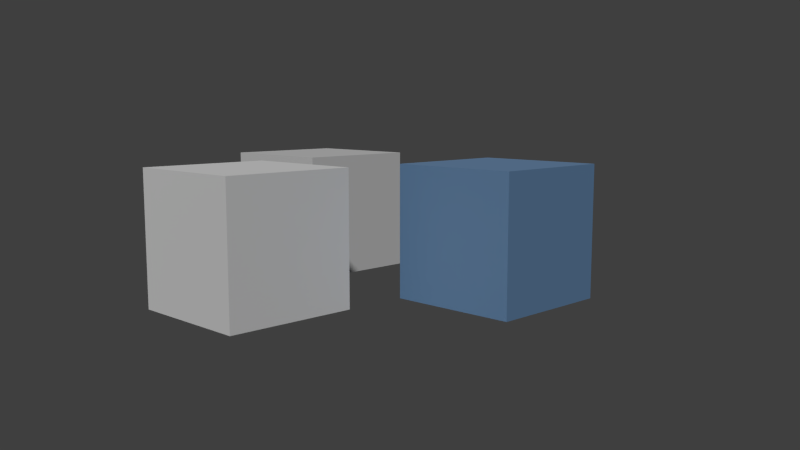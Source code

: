 # Source: materials.blend  (saved by Blender 2.75.1; exported with 4.5.12 LTS)
import bpy
from mathutils import Matrix  # noqa: F401  (used for matrix-valued properties, if any)

bpy.ops.wm.read_factory_settings(use_empty=True)
scene = bpy.context.scene
scene.name = 'Scene'

# ---- collections
col_collection_1 = bpy.data.collections.new('Collection 1'); scene.collection.children.link(col_collection_1)
col_collection_10 = bpy.data.collections.new('Collection 10'); scene.collection.children.link(col_collection_10)

# ---- materials (node trees are filled in below, after node groups)
mat_pod = bpy.data.materials.new('pod')
mat_pod.alpha_threshold = 0.0
mat_pod.roughness = 0.5
mat_hyperloop_tube = bpy.data.materials.new('hyperloop tube')
mat_hyperloop_tube.alpha_threshold = 0.0
mat_hyperloop_tube.roughness = 0.5
mat_clay = bpy.data.materials.new('clay')
mat_clay.alpha_threshold = 0.0
mat_clay.roughness = 0.5

# ---- material node trees
mat_pod.use_nodes = True; mat_pod.node_tree.nodes.clear()
_N = mat_pod.node_tree.nodes; _L = mat_pod.node_tree.links
n0 = _N.new('ShaderNodeBsdfDiffuse'); n0.name = 'Diffuse BSDF'; n0.location = (68, 432)
n1 = _N.new('ShaderNodeBsdfAnisotropic'); n1.name = 'Glossy BSDF'; n1.location = (83, 305)
n1.distribution = 'GGX'
n1.inputs[1].default_value = 0.7071
n2 = _N.new('ShaderNodeOutputMaterial'); n2.name = 'Material Output'; n2.location = (523, 427)
n3 = _N.new('ShaderNodeMixShader'); n3.name = 'Mix Shader'; n3.location = (303, 369)
_L.new(n0.outputs[0], n3.inputs[1])
_L.new(n1.outputs[0], n3.inputs[2])
_L.new(n3.outputs[0], n2.inputs[0])
n2.is_active_output = True
mat_hyperloop_tube.use_nodes = True; mat_hyperloop_tube.node_tree.nodes.clear()
_N = mat_hyperloop_tube.node_tree.nodes; _L = mat_hyperloop_tube.node_tree.links
n0 = _N.new('ShaderNodeMath'); n0.name = 'Math'; n0.location = (-776, 514)
n0.operation = 'DIVIDE'
n0.inputs[1].default_value = 100.0
n1 = _N.new('ShaderNodeCameraData'); n1.name = 'Camera Data'; n1.location = (-1027, 570)
n2 = _N.new('ShaderNodeValToRGB'); n2.name = 'ColorRamp.001'; n2.location = (-567, 443)
n2.color_ramp.interpolation = 'EASE'
while len(n2.color_ramp.elements) > 1: n2.color_ramp.elements.remove(n2.color_ramp.elements[-1])
n2.color_ramp.elements[0].position = 0.0; n2.color_ramp.elements[0].color = (0.0, 0.0, 0.0, 1.0)
_e = n2.color_ramp.elements.new(0.1545); _e.color = (1.0, 1.0, 1.0, 1.0)
n3 = _N.new('ShaderNodeBsdfDiffuse'); n3.name = 'Diffuse BSDF'; n3.location = (-101, -85)
n3.inputs[0].default_value = (0.06352, 0.1748, 0.3424, 1.0)
n4 = _N.new('ShaderNodeMixShader'); n4.name = 'Mix Shader'; n4.location = (118, -121)
n4.inputs[0].default_value = 0.2
n5 = _N.new('ShaderNodeBsdfAnisotropic'); n5.name = 'Glossy BSDF'; n5.location = (-118, -232)
n5.distribution = 'GGX'
n5.inputs[1].default_value = 0.7071
n6 = _N.new('ShaderNodeMixShader'); n6.name = 'Mix Shader.002'; n6.location = (260, 416)
n7 = _N.new('ShaderNodeBsdfGlass'); n7.name = 'Glass BSDF'; n7.location = (-168, 217)
n7.distribution = 'BECKMANN'
n7.inputs[2].default_value = 1.45
n8 = _N.new('ShaderNodeBsdfTransparent'); n8.name = 'Transparent BSDF'; n8.location = (-172, 369)
n9 = _N.new('ShaderNodeBsdfDiffuse'); n9.name = 'Diffuse BSDF.001'; n9.location = (599, 869)
n9.inputs[0].default_value = (0.06352, 0.1748, 0.3424, 1.0)
n10 = _N.new('ShaderNodeBsdfAnisotropic'); n10.name = 'Glossy BSDF.001'; n10.location = (581, 723)
n10.distribution = 'GGX'
n10.inputs[1].default_value = 0.7071
n11 = _N.new('ShaderNodeValToRGB'); n11.name = 'ColorRamp'; n11.location = (-76, 706)
n11.width = 235
n11.color_ramp.interpolation = 'EASE'
while len(n11.color_ramp.elements) > 1: n11.color_ramp.elements.remove(n11.color_ramp.elements[-1])
n11.color_ramp.elements[0].position = 0.5196; n11.color_ramp.elements[0].color = (0.0, 0.0, 0.0, 1.0)
_e = n11.color_ramp.elements.new(1.0); _e.color = (1.0, 1.0, 1.0, 1.0)
n12 = _N.new('ShaderNodeOutputMaterial'); n12.name = 'Material Output'; n12.location = (1531, 495)
n13 = _N.new('ShaderNodeMixShader'); n13.name = 'Mix Shader.001'; n13.location = (554, 407)
n14 = _N.new('ShaderNodeMixShader'); n14.name = 'Mix Shader.003'; n14.location = (818, 833)
n14.inputs[0].default_value = 0.2
_L.new(n3.outputs[0], n4.inputs[1])
_L.new(n5.outputs[0], n4.inputs[2])
_L.new(n1.outputs[1], n0.inputs[0])
_L.new(n11.outputs[0], n13.inputs[0])
_L.new(n0.outputs[0], n11.inputs[0])
_L.new(n4.outputs[0], n13.inputs[2])
_L.new(n0.outputs[0], n2.inputs[0])
_L.new(n6.outputs[0], n13.inputs[1])
_L.new(n8.outputs[0], n6.inputs[1])
_L.new(n7.outputs[0], n6.inputs[2])
_L.new(n2.outputs[0], n6.inputs[0])
_L.new(n9.outputs[0], n14.inputs[1])
_L.new(n10.outputs[0], n14.inputs[2])
_L.new(n14.outputs[0], n12.inputs[0])
n12.is_active_output = True
mat_clay.use_nodes = True; mat_clay.node_tree.nodes.clear()
_N = mat_clay.node_tree.nodes; _L = mat_clay.node_tree.links
n0 = _N.new('ShaderNodeOutputMaterial'); n0.name = 'Material Output'; n0.location = (300, 300)
n1 = _N.new('ShaderNodeBsdfDiffuse'); n1.name = 'Diffuse BSDF'; n1.location = (10, 300)
n1.inputs[0].default_value = (0.4672, 0.4672, 0.4672, 1.0)
_L.new(n1.outputs[0], n0.inputs[0])
n0.is_active_output = True

# ---- world
world_hyperloop_world = bpy.data.worlds.new('hyperloop world'); scene.world = world_hyperloop_world
world_hyperloop_world.cycles.sampling_method = 'MANUAL'
world_hyperloop_world.cycles.sample_map_resolution = 256

# ---- cameras
cam_camera = bpy.data.cameras.new('camera')
cam_camera.passepartout_alpha = 0.2
cam_camera.clip_start = 1.0
cam_camera.clip_end = 1e+04
cam_camera.lens = 35.0
cam_camera.sensor_width = 32.0
cam_camera.sensor_height = 18.0
cam_camera.show_limits = True
cam_camera.show_name = True
cam_camera.dof.use_dof = True
cam_camera.dof.focus_distance = 0.0
cam_camera.dof.aperture_fstop = 0.875

# ---- meshes
me_pod = bpy.data.meshes.new('pod')
me_pod.from_pydata([(-1.0, -1.0, -1.0), (-1.0, -1.0, 1.0), (-1.0, 1.0, -1.0), (-1.0, 1.0, 1.0), (1.0, -1.0, -1.0), (1.0, -1.0, 1.0), (1.0, 1.0, -1.0), (1.0, 1.0, 1.0)], [], [(1, 3, 2, 0), (3, 7, 6, 2), (7, 5, 4, 6), (5, 1, 0, 4), (0, 2, 6, 4), (5, 7, 3, 1)])
me_pod.materials.append(None)
me_pod.use_remesh_preserve_volume = False
me_pod.use_remesh_preserve_attributes = False
me_pod.use_mirror_vertex_groups = False
me_pod.update()
me_hyperloop = bpy.data.meshes.new('hyperloop')
me_hyperloop.from_pydata([(-1.0, -1.0, -1.0), (-1.0, -1.0, 1.0), (-1.0, 1.0, -1.0), (-1.0, 1.0, 1.0), (1.0, -1.0, -1.0), (1.0, -1.0, 1.0), (1.0, 1.0, -1.0), (1.0, 1.0, 1.0)], [], [(1, 3, 2, 0), (3, 7, 6, 2), (7, 5, 4, 6), (5, 1, 0, 4), (0, 2, 6, 4), (5, 7, 3, 1)])
me_hyperloop.materials.append(None)
me_hyperloop.use_remesh_preserve_volume = False
me_hyperloop.use_remesh_preserve_attributes = False
me_hyperloop.use_mirror_vertex_groups = False
me_hyperloop.update()
me_clay = bpy.data.meshes.new('clay')
me_clay.from_pydata([(-1.0, -1.0, -1.0), (-1.0, -1.0, 1.0), (-1.0, 1.0, -1.0), (-1.0, 1.0, 1.0), (1.0, -1.0, -1.0), (1.0, -1.0, 1.0), (1.0, 1.0, -1.0), (1.0, 1.0, 1.0)], [], [(1, 3, 2, 0), (3, 7, 6, 2), (7, 5, 4, 6), (5, 1, 0, 4), (0, 2, 6, 4), (5, 7, 3, 1)])
me_clay.materials.append(None)
me_clay.use_remesh_preserve_volume = False
me_clay.use_remesh_preserve_attributes = False
me_clay.use_mirror_vertex_groups = False
me_clay.update()

# ---- objects
ob_pod = bpy.data.objects.new('pod', me_pod)
ob_hyperloop = bpy.data.objects.new('hyperloop', me_hyperloop)
ob_clay = bpy.data.objects.new('clay', me_clay)
ob_camera_point_at = bpy.data.objects.new('camera point at', None)
ob_camera_focus_at = bpy.data.objects.new('camera focus at', None)
ob_camera = bpy.data.objects.new('camera', cam_camera)

# ---- transforms, parenting, visibility, modifiers, constraints
ob_pod.location = (0.0, -3.0, 0.1)
ob_pod.lineart.crease_threshold = 0.0
ob_pod.material_slots[0].link = 'OBJECT'; ob_pod.material_slots[0].material = mat_pod
ob_hyperloop.location = (2.0, 0.0, 0.1)
ob_hyperloop.lineart.crease_threshold = 0.0
ob_hyperloop.material_slots[0].link = 'OBJECT'; ob_hyperloop.material_slots[0].material = mat_hyperloop_tube
ob_clay.location = (-2.0, 0.0, 0.1)
ob_clay.lineart.crease_threshold = 0.0
ob_clay.material_slots[0].link = 'OBJECT'; ob_clay.material_slots[0].material = mat_clay
ob_camera_point_at.location = (0.0, 0.0, 0.0)
ob_camera_point_at.empty_display_type = 'SPHERE'
ob_camera_point_at.empty_image_offset = (0.0, 0.0)
ob_camera_point_at.lineart.crease_threshold = 0.0
ob_camera_focus_at.parent = ob_camera_point_at
ob_camera_focus_at.matrix_parent_inverse = Matrix(((1.0, 0.0, 0.0, 0.0), (0.0, 1.0, 0.0, 0.0), (0.0, 0.0, 1.0, -1.0), (0.0, 0.0, 0.0, 1.0)))
ob_camera_focus_at.location = (0.0, 0.0, 1.0)
ob_camera_focus_at.empty_display_type = 'CUBE'
ob_camera_focus_at.empty_image_offset = (0.0, 0.0)
ob_camera_focus_at.lineart.crease_threshold = 0.0
ob_camera.location = (10.0, -10.0, 2.0)
ob_camera.rotation_euler = (1.571, -0.0, -0.0)
ob_camera.lineart.crease_threshold = 0.0
_c = ob_camera.constraints.new('TRACK_TO'); _c.name = 'AutoTrack'
_c.target = ob_camera_point_at
cam_camera.dof.focus_object = ob_camera_focus_at

# ---- collection membership
col_collection_1.objects.link(ob_pod)
col_collection_1.objects.link(ob_hyperloop)
col_collection_1.objects.link(ob_clay)
col_collection_10.objects.link(ob_camera_point_at)
col_collection_10.objects.link(ob_camera_focus_at)
col_collection_10.objects.link(ob_camera)

# ---- scene / render settings (as saved in the file)
scene.camera = ob_camera
scene.frame_start = 0; scene.frame_end = 250; scene.frame_set(0)
scene.render.engine = 'CYCLES'
scene.render.resolution_x = 1600
scene.render.resolution_y = 900
scene.render.dither_intensity = 0.0
scene.render.use_motion_blur = True
scene.cycles.use_denoising = False
scene.cycles.samples = 50
scene.cycles.sampling_pattern = 'TABULATED_SOBOL'
scene.cycles.light_sampling_threshold = 0.0
scene.cycles.use_adaptive_sampling = False
scene.cycles.use_light_tree = False
scene.cycles.blur_glossy = 0.0
scene.cycles.pixel_filter_type = 'GAUSSIAN'
scene.cycles.sample_clamp_indirect = 0.0
scene.view_settings.view_transform = 'Standard'
bpy.context.view_layer.update()

# ---- added for rendering (the .blend has no usable light): sun
light_auto_sun = bpy.data.lights.new('AutoSun', 'SUN')
light_auto_sun.energy = 3.0
light_auto_sun.angle = 0.0523599
ob_auto_sun = bpy.data.objects.new('AutoSun', light_auto_sun)
scene.collection.objects.link(ob_auto_sun)
ob_auto_sun.rotation_euler = (0.872665, 0.174533, 0.523599)
bpy.context.view_layer.update()
